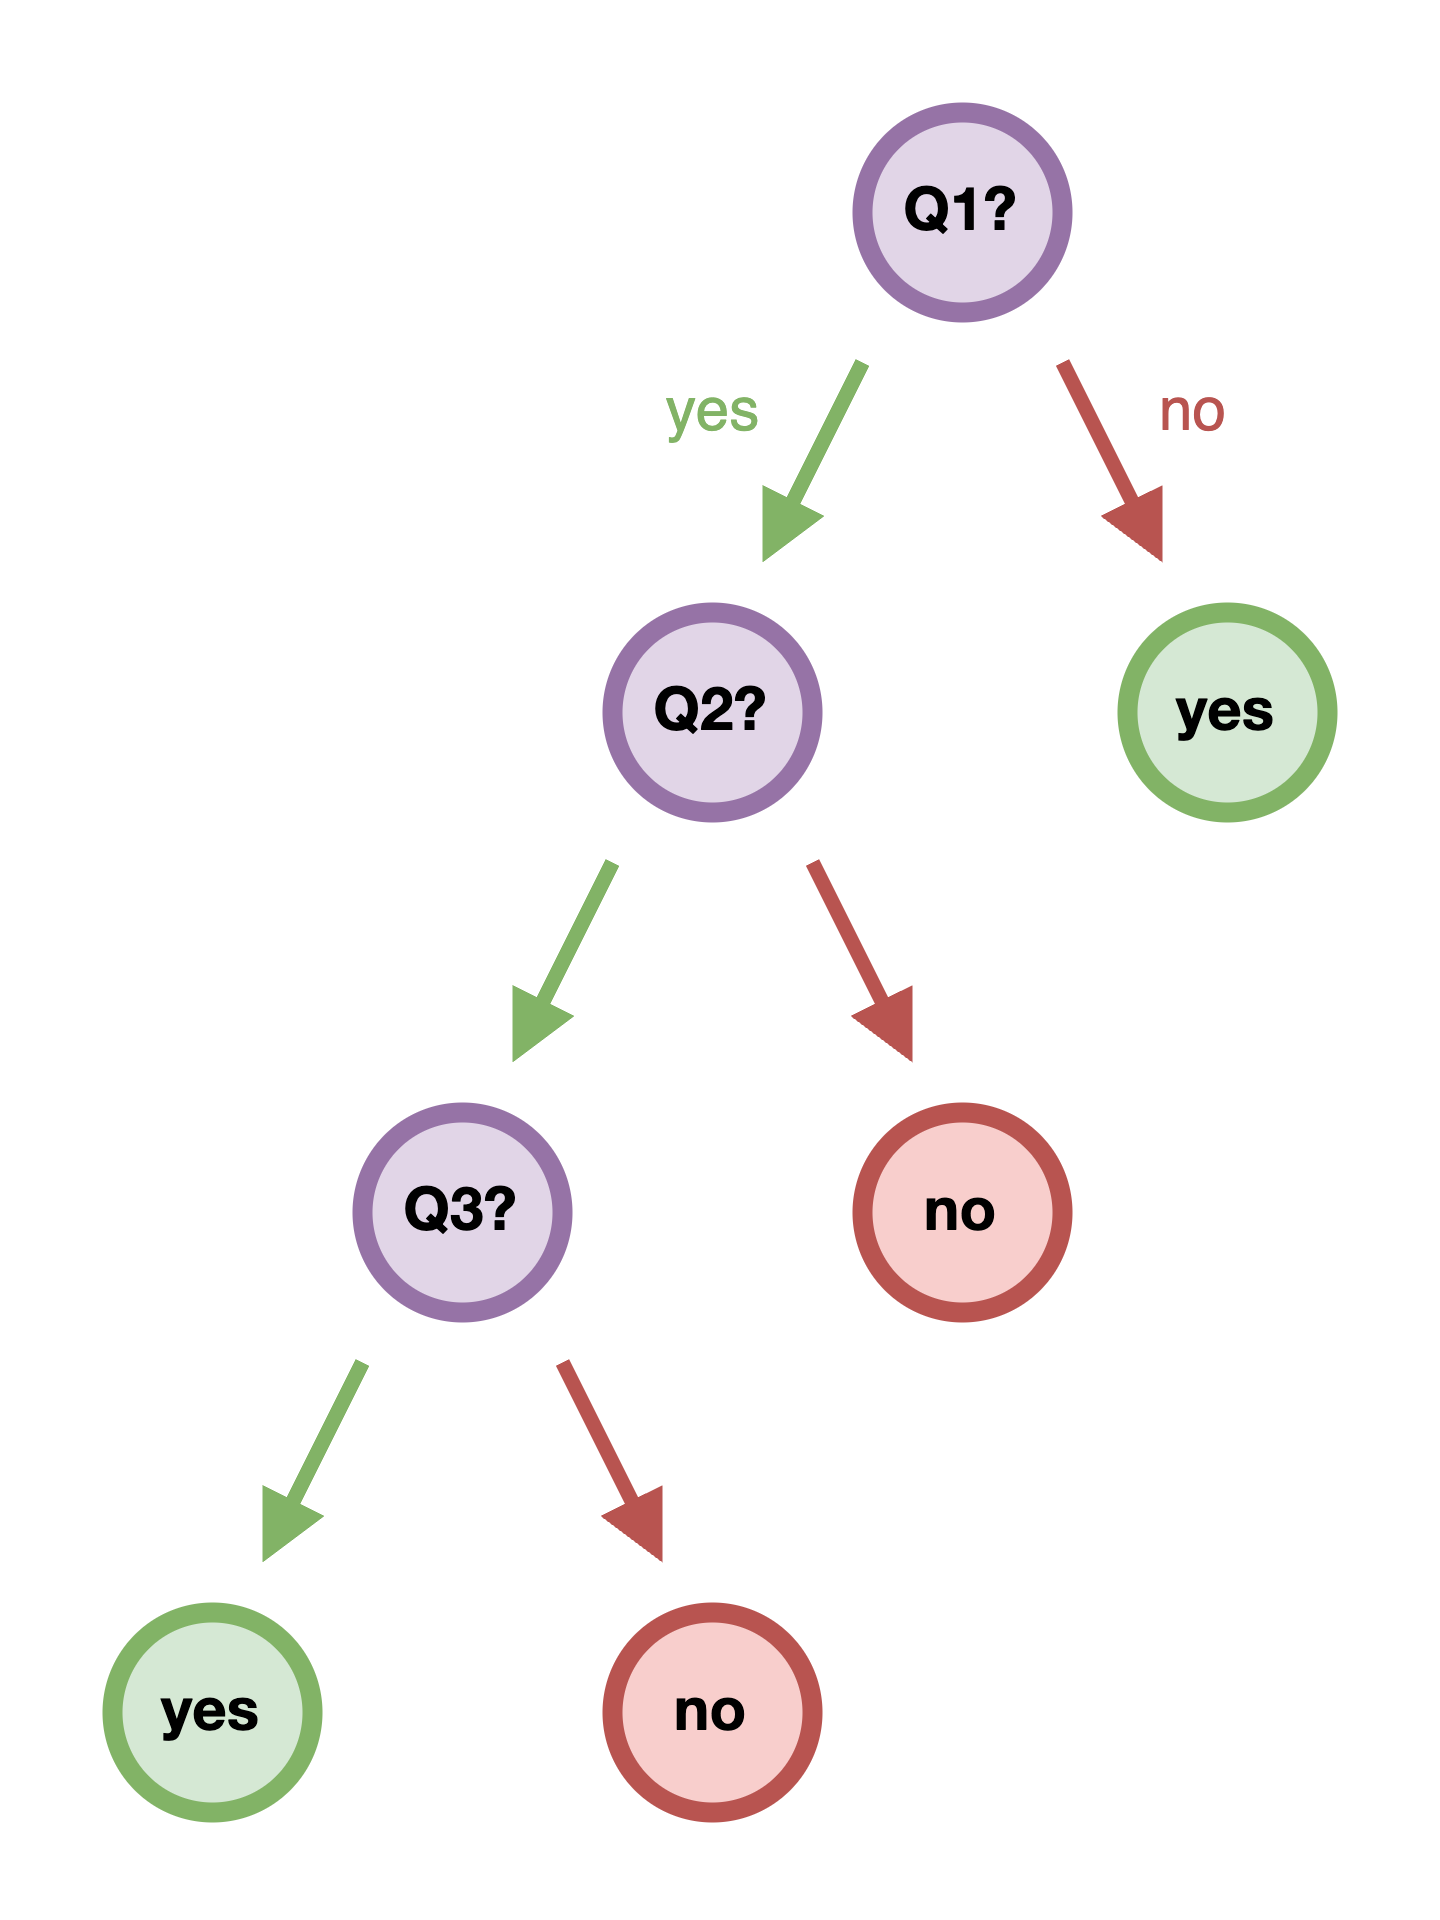

The diagram above was exported from draw.io. Its source (the exported page's mxGraphModel, read from the mxfile embedded in the PNG):
<mxGraphModel dx="723" dy="537" grid="1" gridSize="10" guides="1" tooltips="1" connect="1" arrows="1" fold="1" page="1" pageScale="1" pageWidth="827" pageHeight="1169" math="0" shadow="0">
  <root>
    <mxCell id="0" />
    <mxCell id="1" parent="0" />
    <mxCell id="roFsEa7WCZHv3sBCxXsG-1" value="Q1?" style="ellipse;whiteSpace=wrap;html=1;aspect=fixed;fontFamily=Helvetica Neue;strokeWidth=4;fontStyle=1;fillColor=#e1d5e7;strokeColor=#9673a6;" vertex="1" parent="1">
      <mxGeometry x="320" y="200" width="40" height="40" as="geometry" />
    </mxCell>
    <mxCell id="roFsEa7WCZHv3sBCxXsG-2" value="Q2?" style="ellipse;whiteSpace=wrap;html=1;aspect=fixed;fontFamily=Helvetica Neue;strokeWidth=4;fontStyle=1;fillColor=#e1d5e7;strokeColor=#9673a6;" vertex="1" parent="1">
      <mxGeometry x="270" y="300" width="40" height="40" as="geometry" />
    </mxCell>
    <mxCell id="roFsEa7WCZHv3sBCxXsG-4" value="yes" style="ellipse;whiteSpace=wrap;html=1;aspect=fixed;fontFamily=Helvetica Neue;strokeWidth=4;fontStyle=1;fillColor=#d5e8d4;strokeColor=#82b366;" vertex="1" parent="1">
      <mxGeometry x="373" y="300" width="40" height="40" as="geometry" />
    </mxCell>
    <mxCell id="roFsEa7WCZHv3sBCxXsG-5" value="" style="endArrow=block;html=1;rounded=0;endFill=1;strokeWidth=3;strokeColor=#82b366;fontFamily=Helvetica Neue;fillColor=#d5e8d4;" edge="1" parent="1">
      <mxGeometry width="50" height="50" relative="1" as="geometry">
        <mxPoint x="320" y="250" as="sourcePoint" />
        <mxPoint x="300" y="290" as="targetPoint" />
      </mxGeometry>
    </mxCell>
    <mxCell id="roFsEa7WCZHv3sBCxXsG-6" value="" style="endArrow=block;html=1;rounded=0;endFill=1;strokeWidth=3;strokeColor=#b85450;fontFamily=Helvetica Neue;fillColor=#f8cecc;" edge="1" parent="1">
      <mxGeometry width="50" height="50" relative="1" as="geometry">
        <mxPoint x="360" y="250" as="sourcePoint" />
        <mxPoint x="380" y="290" as="targetPoint" />
      </mxGeometry>
    </mxCell>
    <mxCell id="roFsEa7WCZHv3sBCxXsG-8" value="" style="endArrow=block;html=1;rounded=0;endFill=1;strokeWidth=3;strokeColor=#82b366;fontFamily=Helvetica Neue;fillColor=#d5e8d4;" edge="1" parent="1">
      <mxGeometry width="50" height="50" relative="1" as="geometry">
        <mxPoint x="270" y="350" as="sourcePoint" />
        <mxPoint x="250" y="390" as="targetPoint" />
      </mxGeometry>
    </mxCell>
    <mxCell id="roFsEa7WCZHv3sBCxXsG-9" value="" style="endArrow=block;html=1;rounded=0;endFill=1;strokeWidth=3;strokeColor=#b85450;fontFamily=Helvetica Neue;fillColor=#f8cecc;" edge="1" parent="1">
      <mxGeometry width="50" height="50" relative="1" as="geometry">
        <mxPoint x="310" y="350" as="sourcePoint" />
        <mxPoint x="330" y="390" as="targetPoint" />
      </mxGeometry>
    </mxCell>
    <mxCell id="roFsEa7WCZHv3sBCxXsG-11" value="yes" style="ellipse;whiteSpace=wrap;html=1;aspect=fixed;fontFamily=Helvetica Neue;strokeWidth=4;fontStyle=1;fillColor=#d5e8d4;strokeColor=#82b366;" vertex="1" parent="1">
      <mxGeometry x="170" y="500" width="40" height="40" as="geometry" />
    </mxCell>
    <mxCell id="roFsEa7WCZHv3sBCxXsG-12" value="no" style="ellipse;whiteSpace=wrap;html=1;aspect=fixed;fontFamily=Helvetica Neue;strokeWidth=4;fontStyle=1;fillColor=#f8cecc;strokeColor=#b85450;" vertex="1" parent="1">
      <mxGeometry x="320" y="400" width="40" height="40" as="geometry" />
    </mxCell>
    <mxCell id="roFsEa7WCZHv3sBCxXsG-13" value="no" style="text;html=1;align=center;verticalAlign=middle;whiteSpace=wrap;rounded=0;fontColor=#B85450;" vertex="1" parent="1">
      <mxGeometry x="373" y="250" width="27" height="20" as="geometry" />
    </mxCell>
    <mxCell id="roFsEa7WCZHv3sBCxXsG-14" value="yes" style="text;html=1;align=center;verticalAlign=middle;whiteSpace=wrap;rounded=0;fontColor=#82B366;" vertex="1" parent="1">
      <mxGeometry x="276.5" y="250" width="27" height="20" as="geometry" />
    </mxCell>
    <mxCell id="roFsEa7WCZHv3sBCxXsG-15" value="Q3?" style="ellipse;whiteSpace=wrap;html=1;aspect=fixed;fontFamily=Helvetica Neue;strokeWidth=4;fontStyle=1;fillColor=#e1d5e7;strokeColor=#9673a6;" vertex="1" parent="1">
      <mxGeometry x="220" y="400" width="40" height="40" as="geometry" />
    </mxCell>
    <mxCell id="roFsEa7WCZHv3sBCxXsG-16" value="" style="endArrow=block;html=1;rounded=0;endFill=1;strokeWidth=3;strokeColor=#82b366;fontFamily=Helvetica Neue;fillColor=#d5e8d4;" edge="1" parent="1">
      <mxGeometry width="50" height="50" relative="1" as="geometry">
        <mxPoint x="220" y="450" as="sourcePoint" />
        <mxPoint x="200" y="490" as="targetPoint" />
      </mxGeometry>
    </mxCell>
    <mxCell id="roFsEa7WCZHv3sBCxXsG-17" value="" style="endArrow=block;html=1;rounded=0;endFill=1;strokeWidth=3;strokeColor=#b85450;fontFamily=Helvetica Neue;fillColor=#f8cecc;" edge="1" parent="1">
      <mxGeometry width="50" height="50" relative="1" as="geometry">
        <mxPoint x="260" y="450" as="sourcePoint" />
        <mxPoint x="280" y="490" as="targetPoint" />
      </mxGeometry>
    </mxCell>
    <mxCell id="roFsEa7WCZHv3sBCxXsG-18" value="no" style="ellipse;whiteSpace=wrap;html=1;aspect=fixed;fontFamily=Helvetica Neue;strokeWidth=4;fontStyle=1;fillColor=#f8cecc;strokeColor=#b85450;" vertex="1" parent="1">
      <mxGeometry x="270" y="500" width="40" height="40" as="geometry" />
    </mxCell>
  </root>
</mxGraphModel>